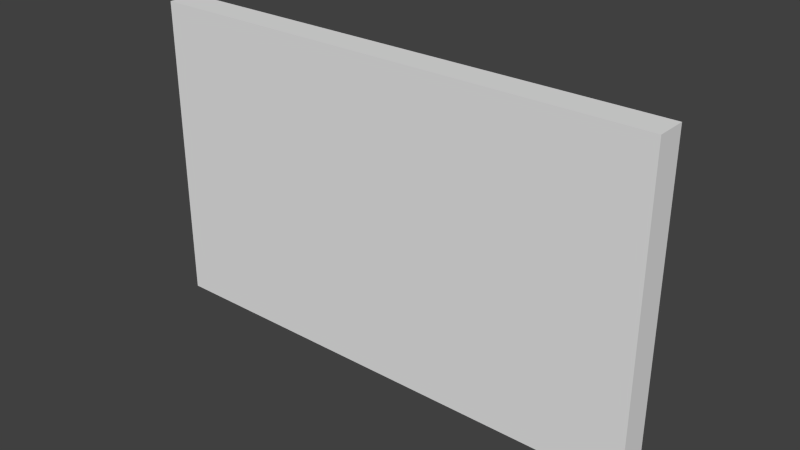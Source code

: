 # Source: TV.destroyed.2.blend  (saved by Blender 2.71.0; exported with 4.5.12 LTS)
import bpy
from mathutils import Matrix  # noqa: F401  (used for matrix-valued properties, if any)

bpy.ops.wm.read_factory_settings(use_empty=True)
scene = bpy.context.scene
scene.name = 'Scene'

# ---- collections
col_collection_2 = bpy.data.collections.new('Collection 2'); scene.collection.children.link(col_collection_2)
col_collection_2.hide_render = True
col_collection_2.hide_viewport = True
col_collection_5 = bpy.data.collections.new('Collection 5'); scene.collection.children.link(col_collection_5)

# ---- world
world_world = bpy.data.worlds.new('World'); scene.world = world_world
world_world.color = (0.05088, 0.05088, 0.05088)
world_world.use_sun_shadow = False
world_world.sun_shadow_jitter_overblur = 0.0
world_world.cycles.sampling_method = 'MANUAL'
world_world.cycles.sample_map_resolution = 256

# ---- meshes
me_mesh_025 = bpy.data.meshes.new('Mesh.025')
me_mesh_025.from_pydata([(-0.08742, 0.05, 0.1797), (-0.02638, -0.05, 0.1433), (0.1126, -0.05, 0.1221), (-0.0684, 0.05, 0.1768), (-0.09522, 0.05, 0.1573), (-0.02898, -0.05, 0.1359), (0.1533, -0.05, 0.1157), (0.1533, 0.05, 0.142), (-0.2464, 0.05, -0.2932), (-0.1729, -0.05, -0.2932), (0.1533, 0.05, -0.2932), (0.1533, -0.05, -0.2932), (-0.08742, 0.05, 0.1797), (-0.09522, 0.05, 0.1573), (-0.2464, 0.05, -0.2932), (-0.0684, 0.05, 0.1768), (0.1533, 0.05, 0.142), (0.1533, -0.05, 0.1157), (-0.1729, -0.05, -0.2932), (0.1126, -0.05, 0.1221), (-0.02638, -0.05, 0.1433), (-0.02898, -0.05, 0.1359)], [], [(0, 1, 2, 3), (1, 0, 4, 5), (3, 2, 17, 7), (16, 10, 8, 13, 12, 15), (6, 11, 10, 16), (8, 10, 11, 9), (9, 11, 6, 19, 20, 21), (4, 14, 18, 5)])
_k = set([(0, 3), (0, 4), (1, 2), (1, 5), (2, 17), (3, 7), (4, 14), (5, 18), (6, 16), (6, 19), (7, 17), (8, 9), (8, 13), (9, 21), (12, 13), (12, 15), (14, 18), (15, 16), (19, 20), (20, 21)])
me_mesh_025.attributes.new('sharp_edge', 'BOOLEAN', 'EDGE').data.foreach_set('value', [ (min(e.vertices), max(e.vertices)) in _k for e in me_mesh_025.edges])
_uv = me_mesh_025.uv_layers.new(name='UVMap')
_uv.uv.foreach_set('vector', [0.0957, 0.0, 0.6992, 0.0, 0.6974, 0.6974, 0.09547, 0.09547, 0.3008, 0.0, 0.9043, 0.0, 0.7496, 0.7496, 0.2494, 0.2494, 0.09547, 0.0, 0.6974, 0.0, 0.8329, 0.1123, 0.8326, 0.6113, 0.446, 0.6389, 0.446, 0.7273, 0.397, 0.7273, 0.4156, 0.6358, 0.4165, 0.6313, 0.4188, 0.6319, 0.446, 0.6443, 0.446, 0.7273, 0.2375, 0.7273, 0.2375, 0.6389, 0.446, 0.6783, 0.446, 0.7273, 0.2375, 0.7273, 0.2375, 0.6873, 0.2776, 0.7273, 0.2375, 0.7273, 0.2375, 0.6443, 0.2425, 0.643, 0.2596, 0.6387, 0.2599, 0.6402, 0.7496, 0.0, 0.8581, 0.751, 0.3559, 0.2493, 0.2494, 0.0])
_uv.active_render = True
_uv = me_mesh_025.uv_layers.new(name='UVMap.001')
_uv.uv.foreach_set('vector', [0.0, 0.0, 0.0, 0.0, 0.0, 0.0, 0.0, 0.0, 0.0, 0.0, 0.0, 0.0, 0.0, 0.0, 0.0, 0.0, 0.0, 0.0, 0.0, 0.0, 0.0, 0.0, 0.0, 0.0, 0.0, 0.0, 0.0, 0.0, 0.0, 0.0, 0.0, 0.0, 0.0, 0.0, 0.0, 0.0, 0.0, 0.0, 0.0, 0.0, 0.0, 0.0, 0.0, 0.0, 0.0, 0.0, 0.0, 0.0, 0.0, 0.0, 0.0, 0.0, 0.0, 0.0, 0.0, 0.0, 0.0, 0.0, 0.0, 0.0, 0.0, 0.0, 0.0, 0.0, 0.0, 0.0, 0.0, 0.0, 0.0, 0.0, 0.0, 0.0])
me_mesh_025.use_remesh_preserve_volume = False
me_mesh_025.use_remesh_preserve_attributes = False
me_mesh_025.use_mirror_vertex_groups = False
me_mesh_025.update()
me_mesh_024 = bpy.data.meshes.new('Mesh.024')
me_mesh_024.from_pydata([(0.05686, -0.05, -0.1329), (-0.004221, 0.05, -0.09683), (0.2372, 0.05, -0.135), (0.2372, -0.05, -0.1614), (-0.4946, -0.05, 0.1491), (-0.0755, 0.05, -0.06039), (-0.4681, -0.05, 0.155), (0.03683, 0.05, -0.03544), (0.2372, -0.05, 0.3094), (0.2372, 0.05, 0.008421), (0.2372, -0.05, -0.1614), (0.05686, -0.05, -0.1329), (-0.4946, -0.05, 0.1491), (-0.4681, -0.05, 0.155), (0.2372, -0.05, 0.3094), (0.2372, 0.05, 0.008421), (0.2372, 0.05, -0.135), (-0.004221, 0.05, -0.09683), (-0.0755, 0.05, -0.06039), (0.03683, 0.05, -0.03544)], [], [(4, 5, 1, 0), (5, 4, 6, 7), (7, 6, 8, 9), (15, 2, 17, 18, 19), (14, 3, 2, 15), (3, 14, 13, 12, 11), (1, 16, 10, 0)])
_k = set([(0, 4), (0, 10), (1, 5), (1, 16), (2, 3), (2, 17), (3, 11), (4, 6), (5, 7), (6, 8), (7, 9), (8, 9), (10, 16), (11, 12), (12, 13), (13, 14), (14, 15), (15, 19), (17, 18), (18, 19)])
me_mesh_024.attributes.new('sharp_edge', 'BOOLEAN', 'EDGE').data.foreach_set('value', [ (min(e.vertices), max(e.vertices)) in _k for e in me_mesh_024.edges])
_uv = me_mesh_024.uv_layers.new(name='UVMap')
_uv.uv.foreach_set('vector', [0.2126, 0.0, 0.8982, 0.0, 1.0, 0.09031, 1.0, 0.6987, 0.1018, 0.0, 0.7874, 0.0, 1.0, 0.1717, 1.0, 0.7257, 0.2743, 0.0, 0.8283, 0.0, 0.7536, 0.6989, 0.2531, 0.1986, 0.446, 0.6095, 0.446, 0.6386, 0.4164, 0.6308, 0.4077, 0.6234, 0.4215, 0.6184, 0.446, 0.5484, 0.446, 0.6439, 0.2375, 0.6386, 0.2375, 0.6095, 0.2375, 0.6439, 0.2375, 0.5484, 0.3241, 0.5797, 0.3274, 0.5809, 0.2597, 0.6382, 0.09031, 0.09031, 0.7513, 0.0001126, 0.7501, 0.4997, 0.6987, 0.6987])
_uv.active_render = True
_uv = me_mesh_024.uv_layers.new(name='UVMap.001')
_uv.uv.foreach_set('vector', [0.0, 0.0, 0.0, 0.0, 0.0, 0.0, 0.0, 0.0, 0.0, 0.0, 0.0, 0.0, 0.0, 0.0, 0.0, 0.0, 0.0, 0.0, 0.0, 0.0, 0.0, 0.0, 0.0, 0.0, 0.0, 0.0, 0.0, 0.0, 0.0, 0.0, 0.0, 0.0, 0.0, 0.0, 0.0, 0.0, 0.0, 0.0, 0.0, 0.0, 0.0, 0.0, 0.0, 0.0, 0.0, 0.0, 0.0, 0.0, 0.0, 0.0, 0.0, 0.0, 0.0, 0.0, 0.0, 0.0, 0.0, 0.0, 0.0, 0.0])
me_mesh_024.use_remesh_preserve_volume = False
me_mesh_024.use_remesh_preserve_attributes = False
me_mesh_024.use_mirror_vertex_groups = False
me_mesh_024.update()
me_mesh_023 = bpy.data.meshes.new('Mesh.023')
me_mesh_023.from_pydata([(0.2476, 0.04728, -0.1143), (0.1779, -0.05272, -0.1363), (-0.3329, -0.05272, -0.1913), (0.1217, 0.04728, -0.1278), (0.2583, 0.04728, -0.1025), (0.2213, -0.05272, -0.08847), (-0.5081, -0.05272, -0.2102), (-0.5081, 0.04728, -0.1955), (0.2843, 0.001615, -0.04822), (0.2418, -0.05272, -0.06561), (0.2762, 0.04728, -0.08251), (0.278, 0.04728, -0.07512), (0.01491, -0.05272, 0.132), (0.2931, 0.04728, -0.01044), (0.1699, 0.04728, 0.09678), (-0.09831, -0.05272, 0.2305), (-0.003594, 0.04728, 0.2473), (-0.1177, -0.05272, 0.2473), (-0.5081, -0.05272, 0.2473), (-0.5081, 0.04728, 0.2473), (0.1217, 0.04728, -0.1278), (0.2476, 0.04728, -0.1143), (0.2583, 0.04728, -0.1025), (0.2213, -0.05272, -0.08847), (0.1779, -0.05272, -0.1363), (-0.5081, 0.04728, -0.1955), (0.2418, -0.05272, -0.06561), (0.2762, 0.04728, -0.08251), (0.278, 0.04728, -0.07512), (0.01491, -0.05272, 0.132), (0.2931, 0.04728, -0.01044), (0.1699, 0.04728, 0.09678), (-0.09831, -0.05272, 0.2305), (-0.003594, 0.04728, 0.2473), (-0.1177, -0.05272, 0.2473), (-0.5081, -0.05272, -0.2102), (-0.3329, -0.05272, -0.1913)], [], [(0, 1, 2, 3), (1, 0, 4, 5), (3, 2, 35, 7), (8, 9, 5, 4, 10), (11, 8, 10), (9, 8, 12), (13, 8, 11), (8, 13, 14, 15, 12), (15, 14, 16, 17), (6, 18, 19, 25), (34, 18, 6, 36, 24, 23, 26, 29, 32), (33, 19, 18, 34), (19, 33, 31, 30, 28, 27, 22, 21, 20, 25)])
_k = set([(0, 3), (0, 4), (1, 2), (1, 5), (2, 35), (3, 7), (4, 10), (5, 9), (6, 25), (6, 36), (7, 35), (9, 12), (10, 11), (11, 13), (12, 15), (13, 14), (14, 16), (15, 17), (16, 17), (20, 21), (20, 25), (21, 22), (22, 27), (23, 24), (23, 26), (24, 36), (26, 29), (27, 28), (28, 30), (29, 32), (30, 31), (31, 33), (32, 34), (33, 34)])
me_mesh_023.attributes.new('sharp_edge', 'BOOLEAN', 'EDGE').data.foreach_set('value', [ (min(e.vertices), max(e.vertices)) in _k for e in me_mesh_023.edges])
_uv = me_mesh_023.uv_layers.new(name='UVMap')
_uv.uv.foreach_set('vector', [0.1787, 0.0, 0.7251, 0.0, 0.7282, 0.7282, 0.1795, 0.1795, 1.0, 0.2749, 1.0, 0.8213, 0.8207, 0.8207, 0.2724, 0.2724, 1.0, 0.1795, 1.0, 0.7282, 0.8042, 0.7467, 0.2965, 0.2458, 0.0, 0.0, 0.5224, 0.0, 1.0, 0.2724, 1.0, 0.8207, 0.5827, 0.5827, 0.5211, 0.0, 1.0, 0.0, 1.0, 0.5827, 0.4776, 0.0, 1.0, 0.0, 1.0, 0.522, 0.5204, 0.0, 1.0, 0.0, 1.0, 0.4789, 0.0, 0.0, 0.4796, 0.0, 1.0, 0.2486, 1.0, 0.7504, 0.522, 0.522, 0.7504, 0.7504, 0.2486, 0.2486, 0.813, 0.2507, 0.8134, 0.7506, 0.2375, 0.6117, 0.2375, 0.5188, 0.446, 0.5188, 0.446, 0.6087, 0.3981, 0.5188, 0.446, 0.5188, 0.446, 0.6117, 0.4245, 0.6078, 0.3619, 0.5967, 0.3565, 0.587, 0.354, 0.5823, 0.3819, 0.5422, 0.3958, 0.5222, 0.446, 0.6654, 0.446, 0.7273, 0.2375, 0.7273, 0.2375, 0.6794, 0.2375, 0.5188, 0.2995, 0.5188, 0.3208, 0.5493, 0.3359, 0.5711, 0.334, 0.5842, 0.3338, 0.5857, 0.3316, 0.5898, 0.3303, 0.5922, 0.3148, 0.5949, 0.2375, 0.6087])
_uv.active_render = True
_uv = me_mesh_023.uv_layers.new(name='UVMap.001')
_uv.uv.foreach_set('vector', [0.0, 0.0, 0.0, 0.0, 0.0, 0.0, 0.0, 0.0, 0.0, 0.0, 0.0, 0.0, 0.0, 0.0, 0.0, 0.0, 0.0, 0.0, 0.0, 0.0, 0.0, 0.0, 0.0, 0.0, 0.0, 0.0, 0.0, 0.0, 0.0, 0.0, 0.0, 0.0, 0.0, 0.0, 0.0, 0.0, 0.0, 0.0, 0.0, 0.0, 0.0, 0.0, 0.0, 0.0, 0.0, 0.0, 0.0, 0.0, 0.0, 0.0, 0.0, 0.0, 0.0, 0.0, 0.0, 0.0, 0.0, 0.0, 0.0, 0.0, 0.0, 0.0, 0.0, 0.0, 0.0, 0.0, 0.0, 0.0, 0.0, 0.0, 0.0, 0.0, 0.0, 0.0, 0.0, 0.0, 0.0, 0.0, 0.0, 0.0, 0.0, 0.0, 0.0, 0.0, 0.0, 0.0, 0.0, 0.0, 0.0, 0.0, 0.0, 0.0, 0.0, 0.0, 0.0, 0.0, 0.0, 0.0, 0.0, 0.0, 0.0, 0.0, 0.0, 0.0, 0.0, 0.0, 0.0, 0.0, 0.0, 0.0, 0.0, 0.0, 0.0, 0.0, 0.0, 0.0, 0.0, 0.0, 0.0, 0.0, 0.0, 0.0, 0.0, 0.0])
me_mesh_023.use_remesh_preserve_volume = False
me_mesh_023.use_remesh_preserve_attributes = False
me_mesh_023.use_mirror_vertex_groups = False
me_mesh_023.update()
me_mesh_022 = bpy.data.meshes.new('Mesh.022')
me_mesh_022.from_pydata([(0.04762, 0.05396, -0.09094), (0.038, 0.006431, -0.1304), (-0.09979, 0.05396, 0.03674), (0.06417, 0.05396, -0.05703), (0.07715, -0.04604, -0.07189), (0.0654, -0.04604, -0.09598), (-0.3603, -0.04604, 0.1645), (-0.2465, 0.05396, 0.1645), (0.05758, -0.04604, -0.1019), (-0.002997, -0.04604, -0.1466), (0.1698, 0.05396, 0.1645), (0.1899, -0.04604, 0.1645), (-0.09979, 0.05396, 0.03674), (0.04762, 0.05396, -0.09094), (0.07715, -0.04604, -0.07189), (0.0654, -0.04604, -0.09598), (0.06417, 0.05396, -0.05703), (-0.3603, -0.04604, 0.1645), (-0.2465, 0.05396, 0.1645), (0.05758, -0.04604, -0.1019), (-0.002997, -0.04604, -0.1466), (0.1698, 0.05396, 0.1645), (0.1899, -0.04604, 0.1645)], [], [(0, 1, 2), (3, 4, 5, 1, 0), (1, 9, 6, 7, 2), (8, 1, 5), (9, 1, 8), (18, 10, 16, 13, 12), (10, 18, 17, 11), (11, 17, 20, 19, 15, 14), (3, 21, 22, 4)])
_k = set([(0, 2), (0, 3), (2, 7), (3, 21), (4, 5), (4, 22), (5, 8), (6, 7), (6, 9), (8, 9), (10, 11), (10, 16), (11, 14), (12, 13), (12, 18), (13, 16), (14, 15), (15, 19), (17, 18), (17, 20), (19, 20), (21, 22)])
me_mesh_022.attributes.new('sharp_edge', 'BOOLEAN', 'EDGE').data.foreach_set('value', [ (min(e.vertices), max(e.vertices)) in _k for e in me_mesh_022.edges])
_uv = me_mesh_022.uv_layers.new(name='UVMap')
_uv.uv.foreach_set('vector', [1.0, 0.5117, 1.0, 1.0, 0.5148, 0.5148, 0.2771, 0.0, 0.8333, 0.0, 1.0, 0.3635, 1.0, 1.0, 0.5117, 0.5117, 1.0, 0.0, 1.0, 0.5139, 0.8248, 0.6801, 0.3253, 0.1813, 0.5148, 0.0, 1.0, 0.4882, 1.0, 1.0, 0.3635, 0.3635, 0.5139, 0.5139, 0.0, 0.0, 0.5118, 0.0, 0.2998, 0.5188, 0.3509, 0.5188, 0.338, 0.5638, 0.3359, 0.5707, 0.3179, 0.5447, 0.446, 0.6139, 0.446, 0.665, 0.2375, 0.679, 0.2375, 0.6114, 0.3302, 0.5188, 0.3977, 0.5188, 0.3539, 0.582, 0.3464, 0.5729, 0.3455, 0.5717, 0.344, 0.5668, 0.7229, 0.0, 0.8102, 0.2511, 0.8096, 0.7512, 0.1667, 0.0])
_uv.active_render = True
_uv = me_mesh_022.uv_layers.new(name='UVMap.001')
_uv.uv.foreach_set('vector', [0.0, 0.0, 0.0, 0.0, 0.0, 0.0, 0.0, 0.0, 0.0, 0.0, 0.0, 0.0, 0.0, 0.0, 0.0, 0.0, 0.0, 0.0, 0.0, 0.0, 0.0, 0.0, 0.0, 0.0, 0.0, 0.0, 0.0, 0.0, 0.0, 0.0, 0.0, 0.0, 0.0, 0.0, 0.0, 0.0, 0.0, 0.0, 0.0, 0.0, 0.0, 0.0, 0.0, 0.0, 0.0, 0.0, 0.0, 0.0, 0.0, 0.0, 0.0, 0.0, 0.0, 0.0, 0.0, 0.0, 0.0, 0.0, 0.0, 0.0, 0.0, 0.0, 0.0, 0.0, 0.0, 0.0, 0.0, 0.0, 0.0, 0.0, 0.0, 0.0, 0.0, 0.0, 0.0, 0.0])
me_mesh_022.use_remesh_preserve_volume = False
me_mesh_022.use_remesh_preserve_attributes = False
me_mesh_022.use_mirror_vertex_groups = False
me_mesh_022.update()
me_mesh_021 = bpy.data.meshes.new('Mesh.021')
me_mesh_021.from_pydata([(-0.2112, -0.0483, 0.2841), (-0.2305, 0.0517, 0.2101), (-0.2509, 0.0517, 0.2161), (-0.2429, 0.004001, 0.2518), (-0.2163, -0.0483, 0.2857), (-0.1034, -0.0483, 0.2511), (0.2171, 0.0517, 0.0726), (-0.2839, -0.0483, 0.2353), (-0.07361, -0.0483, 0.2417), (0.3449, 0.0517, 0.03245), (-0.2782, 0.0517, 0.1855), (-0.348, -0.0483, 0.1635), (-0.01981, -0.0483, 0.2147), (0.3521, 0.0517, 0.02882), (-0.2774, 0.0517, 0.1681), (-0.3477, -0.0483, 0.1577), (0.4813, -0.0483, -0.04125), (0.4193, 0.0517, -0.005498), (-0.2478, 0.0517, -0.3574), (-0.3379, -0.0483, -0.01682), (0.4789, -0.0483, -0.04867), (0.4122, 0.0517, -0.02785), (-0.2409, 0.0517, -0.4787), (-0.3113, -0.0483, -0.4787), (0.4363, -0.0483, -0.1759), (0.2838, 0.0517, -0.4112), (0.3346, -0.0483, -0.4787), (0.2612, 0.0517, -0.4787), (-0.2112, -0.0483, 0.2841), (-0.1034, -0.0483, 0.2511), (-0.2163, -0.0483, 0.2857), (-0.2305, 0.0517, 0.2101), (-0.2509, 0.0517, 0.2161), (0.2171, 0.0517, 0.0726), (-0.2839, -0.0483, 0.2353), (0.3449, 0.0517, 0.03245), (-0.07361, -0.0483, 0.2417), (-0.348, -0.0483, 0.1635), (0.3521, 0.0517, 0.02882), (-0.01981, -0.0483, 0.2147), (-0.3477, -0.0483, 0.1577), (-0.2782, 0.0517, 0.1855), (-0.2774, 0.0517, 0.1681), (0.4813, -0.0483, -0.04125), (0.4193, 0.0517, -0.005498), (-0.3379, -0.0483, -0.01682), (0.4789, -0.0483, -0.04867), (0.4122, 0.0517, -0.02785), (-0.2409, 0.0517, -0.4787), (-0.3113, -0.0483, -0.4787), (0.4363, -0.0483, -0.1759), (0.2838, 0.0517, -0.4112), (0.3346, -0.0483, -0.4787), (0.2612, 0.0517, -0.4787), (-0.2478, 0.0517, -0.3574)], [], [(1, 0, 5, 6), (2, 3, 4, 0, 1), (4, 3, 7), (8, 9, 6, 5), (49, 26, 24, 20, 16, 12, 36, 29, 28, 30, 34, 37, 15, 45), (39, 13, 9, 8), (14, 40, 11, 10), (13, 39, 43, 17), (40, 14, 18, 19), (17, 43, 46, 21), (19, 18, 22, 23), (21, 46, 50, 25), (25, 50, 52, 27), (53, 48, 54, 42, 41, 32, 31, 33, 35, 38, 44, 47, 51), (48, 53, 26, 49), (2, 10, 11, 7, 3)])
_k = set([(0, 4), (0, 5), (1, 2), (1, 6), (2, 10), (4, 7), (5, 8), (6, 9), (7, 11), (8, 39), (9, 13), (10, 14), (11, 40), (12, 16), (12, 36), (13, 17), (14, 18), (15, 37), (15, 45), (16, 20), (17, 21), (18, 22), (19, 23), (19, 40), (20, 24), (21, 25), (22, 23), (24, 26), (25, 27), (26, 53), (27, 52), (28, 29), (28, 30), (29, 36), (30, 34), (31, 32), (31, 33), (32, 41), (33, 35), (34, 37), (35, 38), (38, 44), (39, 43), (41, 42), (42, 54), (43, 46), (44, 47), (45, 49), (46, 50), (47, 51), (48, 49), (48, 54), (50, 52), (51, 53)])
me_mesh_021.attributes.new('sharp_edge', 'BOOLEAN', 'EDGE').data.foreach_set('value', [ (min(e.vertices), max(e.vertices)) in _k for e in me_mesh_021.edges])
_uv = me_mesh_021.uv_layers.new(name='UVMap')
_uv.uv.foreach_set('vector', [0.2786, 0.0, 0.8319, 0.0, 1.0, 0.1681, 1.0, 0.7212, 0.3987, 0.0, 1.0, 0.0, 1.0, 0.6325, 1.0, 0.1681, 1.0, 0.7214, 0.6325, 0.6325, 0.0, 0.0, 0.5134, 0.0, 0.2083, 0.0, 0.8938, 0.0, 0.7212, 0.7212, 0.1681, 0.1681, 0.3571, 0.7273, 0.2778, 0.7273, 0.2654, 0.6658, 0.2601, 0.64, 0.2598, 0.6385, 0.3213, 0.5865, 0.3279, 0.581, 0.3316, 0.5791, 0.3448, 0.5724, 0.3454, 0.5721, 0.3537, 0.5823, 0.3616, 0.5969, 0.3616, 0.5981, 0.3604, 0.6335, 1.0, 0.301, 1.0, 0.9063, 0.8938, 0.8938, 0.2083, 0.2083, 1.0, 0.2517, 1.0, 0.7515, 0.7258, 0.7258, 0.1744, 0.1744, 0.09373, 0.0, 0.699, 0.0, 0.6993, 0.6993, 0.09377, 0.09377, 0.2485, 0.0, 0.7483, 0.0, 0.7482, 0.7482, 0.2485, 0.2485, 1.0, 0.09377, 1.0, 0.6993, 0.7518, 0.7518, 0.2519, 0.2519, 1.0, 0.2485, 1.0, 0.7482, 0.8225, 0.7487, 0.324, 0.2502, 0.2519, 0.0, 0.7518, 0.0, 1.0, 0.2488, 1.0, 0.7497, 0.2503, 0.0, 0.7512, 0.0, 0.7516, 0.6446, 0.2504, 0.1437, 0.3967, 0.7273, 0.3351, 0.7273, 0.3343, 0.7027, 0.3307, 0.596, 0.3306, 0.5925, 0.3339, 0.5862, 0.3364, 0.5875, 0.3913, 0.6154, 0.407, 0.6235, 0.4079, 0.6243, 0.4162, 0.6312, 0.4153, 0.6358, 0.3995, 0.7136, 0.446, 0.6164, 0.446, 0.678, 0.2375, 0.687, 0.2375, 0.6077, 0.6013, 0.0, 1.0, 0.1744, 1.0, 0.7258, 0.5134, 0.5134, 0.0, 0.0])
_uv.active_render = True
_uv = me_mesh_021.uv_layers.new(name='UVMap.001')
_uv.uv.foreach_set('vector', [0.0, 0.0, 0.0, 0.0, 0.0, 0.0, 0.0, 0.0, 0.0, 0.0, 0.0, 0.0, 0.0, 0.0, 0.0, 0.0, 0.0, 0.0, 0.0, 0.0, 0.0, 0.0, 0.0, 0.0, 0.0, 0.0, 0.0, 0.0, 0.0, 0.0, 0.0, 0.0, 0.0, 0.0, 0.0, 0.0, 0.0, 0.0, 0.0, 0.0, 0.0, 0.0, 0.0, 0.0, 0.0, 0.0, 0.0, 0.0, 0.0, 0.0, 0.0, 0.0, 0.0, 0.0, 0.0, 0.0, 0.0, 0.0, 0.0, 0.0, 0.0, 0.0, 0.0, 0.0, 0.0, 0.0, 0.0, 0.0, 0.0, 0.0, 0.0, 0.0, 0.0, 0.0, 0.0, 0.0, 0.0, 0.0, 0.0, 0.0, 0.0, 0.0, 0.0, 0.0, 0.0, 0.0, 0.0, 0.0, 0.0, 0.0, 0.0, 0.0, 0.0, 0.0, 0.0, 0.0, 0.0, 0.0, 0.0, 0.0, 0.0, 0.0, 0.0, 0.0, 0.0, 0.0, 0.0, 0.0, 0.0, 0.0, 0.0, 0.0, 0.0, 0.0, 0.0, 0.0, 0.0, 0.0, 0.0, 0.0, 0.0, 0.0, 0.0, 0.0, 0.0, 0.0, 0.0, 0.0, 0.0, 0.0, 0.0, 0.0, 0.0, 0.0, 0.0, 0.0, 0.0, 0.0, 0.0, 0.0, 0.0, 0.0, 0.0, 0.0, 0.0, 0.0, 0.0, 0.0, 0.0, 0.0, 0.0, 0.0, 0.0, 0.0, 0.0, 0.0, 0.0, 0.0, 0.0, 0.0, 0.0, 0.0, 0.0, 0.0, 0.0, 0.0, 0.0, 0.0])
me_mesh_021.use_remesh_preserve_volume = False
me_mesh_021.use_remesh_preserve_attributes = False
me_mesh_021.use_mirror_vertex_groups = False
me_mesh_021.update()
me_mesh_020 = bpy.data.meshes.new('Mesh.020')
me_mesh_020.from_pydata([(0.3214, 0.0439, -0.267), (0.5434, 0.0439, -0.2172), (0.5434, -0.0561, 0.08528), (-0.1964, -0.0561, -0.08001), (0.2221, 0.0439, -0.2892), (-0.3337, -0.0561, -0.0378), (-0.3613, -0.002385, -0.07258), (0.1195, 0.0439, -0.2577), (-0.2655, -0.0561, 0.1057), (-0.3694, 0.0439, -0.1068), (-0.2176, -0.0561, 0.2061), (-0.3012, 0.0439, 0.07329), (-0.3526, 0.0439, -0.03463), (-0.2095, -0.0561, 0.2231), (-0.2296, 0.0439, 0.2231), (0.5434, 0.0439, 0.2231), (0.5434, -0.0561, 0.2231), (0.5434, 0.0439, -0.2172), (0.5434, -0.0561, 0.08528), (-0.3337, -0.0561, -0.0378), (-0.2655, -0.0561, 0.1057), (-0.3694, 0.0439, -0.1068), (0.1195, 0.0439, -0.2577), (-0.3012, 0.0439, 0.07329), (-0.3526, 0.0439, -0.03463), (-0.2176, -0.0561, 0.2061), (-0.2095, -0.0561, 0.2231), (-0.2296, 0.0439, 0.2231), (0.3214, 0.0439, -0.267), (0.2221, 0.0439, -0.2892), (-0.1964, -0.0561, -0.08001)], [], [(5, 6, 7, 4, 3), (8, 6, 5), (7, 6, 9), (10, 11, 12, 6, 8), (9, 6, 12), (11, 10, 13, 14), (27, 15, 1, 0, 29, 22, 21, 24, 23), (26, 16, 15, 27), (1, 15, 16, 2), (16, 26, 25, 20, 19, 30, 2), (3, 4, 28, 17, 18)])
_k = set([(0, 1), (0, 29), (1, 2), (2, 30), (3, 5), (3, 18), (4, 7), (4, 28), (5, 8), (7, 9), (8, 10), (9, 12), (10, 13), (11, 12), (11, 14), (13, 14), (17, 18), (17, 28), (19, 20), (19, 30), (20, 25), (21, 22), (21, 24), (22, 29), (23, 24), (23, 27), (25, 26), (26, 27)])
me_mesh_020.attributes.new('sharp_edge', 'BOOLEAN', 'EDGE').data.foreach_set('value', [ (min(e.vertices), max(e.vertices)) in _k for e in me_mesh_020.edges])
_uv = me_mesh_020.uv_layers.new(name='UVMap')
_uv.uv.foreach_set('vector', [0.3524, 0.0, 1.0, 0.0, 1.0, 0.7367, 0.8865, 0.8865, 0.2005, 0.2005, 0.4845, 0.0, 1.0, 0.0, 1.0, 0.6476, 0.7367, 0.7367, 0.0, 0.0, 0.5796, 0.0, 0.2515, 0.0, 0.7497, 0.0, 1.0, 0.5205, 1.0, 1.0, 0.4845, 0.4845, 1.0, 0.4204, 1.0, 1.0, 0.5205, 0.5205, 0.7497, 0.7497, 0.2515, 0.2515, 0.2516, 0.1878, 0.7506, 0.1877, 0.3512, 0.5188, 0.446, 0.5188, 0.446, 0.6082, 0.4188, 0.6183, 0.4066, 0.6228, 0.394, 0.6164, 0.334, 0.5858, 0.3361, 0.5711, 0.3424, 0.5492, 0.2375, 0.6112, 0.2375, 0.5188, 0.446, 0.5188, 0.446, 0.6137, 0.2375, 0.6082, 0.2375, 0.5188, 0.446, 0.5188, 0.446, 0.5468, 0.2375, 0.5188, 0.3299, 0.5188, 0.3309, 0.5222, 0.3368, 0.5426, 0.3452, 0.5718, 0.3283, 0.5803, 0.2375, 0.5468, 1.0, 0.2005, 1.0, 0.8865, 1.0, 0.9005, 0.3865, 0.1648, 0.889, 0.1661])
_uv.active_render = True
_uv = me_mesh_020.uv_layers.new(name='UVMap.001')
_uv.uv.foreach_set('vector', [0.0, 0.0, 0.0, 0.0, 0.0, 0.0, 0.0, 0.0, 0.0, 0.0, 0.0, 0.0, 0.0, 0.0, 0.0, 0.0, 0.0, 0.0, 0.0, 0.0, 0.0, 0.0, 0.0, 0.0, 0.0, 0.0, 0.0, 0.0, 0.0, 0.0, 0.0, 0.0, 0.0, 0.0, 0.0, 0.0, 0.0, 0.0, 0.0, 0.0, 0.0, 0.0, 0.0, 0.0, 0.0, 0.0, 0.0, 0.0, 0.0, 0.0, 0.0, 0.0, 0.0, 0.0, 0.0, 0.0, 0.0, 0.0, 0.0, 0.0, 0.0, 0.0, 0.0, 0.0, 0.0, 0.0, 0.0, 0.0, 0.0, 0.0, 0.0, 0.0, 0.0, 0.0, 0.0, 0.0, 0.0, 0.0, 0.0, 0.0, 0.0, 0.0, 0.0, 0.0, 0.0, 0.0, 0.0, 0.0, 0.0, 0.0, 0.0, 0.0, 0.0, 0.0, 0.0, 0.0, 0.0, 0.0, 0.0, 0.0, 0.0, 0.0, 0.0, 0.0])
me_mesh_020.use_remesh_preserve_volume = False
me_mesh_020.use_remesh_preserve_attributes = False
me_mesh_020.use_mirror_vertex_groups = False
me_mesh_020.update()
me_mesh_019 = bpy.data.meshes.new('Mesh.019')
me_mesh_019.from_pydata([(0.3095, 0.04667, -0.2929), (0.2191, -0.05333, 0.04671), (0.2451, -0.05333, -0.4126), (0.3163, 0.04667, -0.4126), (0.2794, 0.04667, 0.2359), (0.209, -0.05333, 0.2237), (0.2781, 0.04667, 0.251), (0.2708, 0.04667, 0.2503), (0.2061, -0.05333, 0.2286), (-0.4063, 0.04667, 0.1776), (-0.02053, -0.05333, 0.2042), (-0.4766, 0.04667, 0.1701), (-0.4766, -0.05333, 0.1552), (-0.4766, 0.04667, -0.4126), (-0.4766, -0.05333, -0.4126), (0.2191, -0.05333, 0.04671), (0.2451, -0.05333, -0.4126), (0.3163, 0.04667, -0.4126), (0.3095, 0.04667, -0.2929), (0.209, -0.05333, 0.2237), (0.2794, 0.04667, 0.2359), (0.2781, 0.04667, 0.251), (0.2708, 0.04667, 0.2503), (-0.02053, -0.05333, 0.2042), (0.2061, -0.05333, 0.2286), (-0.4063, 0.04667, 0.1776), (-0.4766, 0.04667, 0.1701), (-0.4766, -0.05333, 0.1552)], [], [(0, 1, 2, 3), (4, 5, 1, 0), (9, 10, 8, 7), (10, 9, 11, 12), (26, 13, 14, 27), (17, 13, 26, 25, 22, 6, 20, 18), (16, 14, 13, 17), (21, 8, 5, 4), (7, 8, 21), (27, 14, 16, 15, 19, 24, 23)])
_k = set([(0, 3), (0, 4), (1, 2), (1, 5), (2, 3), (4, 21), (5, 8), (6, 20), (6, 22), (7, 9), (7, 21), (8, 10), (9, 11), (10, 12), (11, 12), (15, 16), (15, 19), (16, 17), (17, 18), (18, 20), (19, 24), (22, 25), (23, 24), (23, 27), (25, 26), (26, 27)])
me_mesh_019.attributes.new('sharp_edge', 'BOOLEAN', 'EDGE').data.foreach_set('value', [ (min(e.vertices), max(e.vertices)) in _k for e in me_mesh_019.edges])
_uv = me_mesh_019.uv_layers.new(name='UVMap')
_uv.uv.foreach_set('vector', [0.7503, 0.7503, 0.2512, 0.2512, 0.9263, 0.2486, 0.9262, 0.7496, 0.2481, 0.0, 0.7483, 0.0, 1.0, 0.2512, 1.0, 0.7503, 1.0, 0.1718, 1.0, 0.7228, 0.7482, 0.7482, 0.2478, 0.2478, 0.2772, 0.0, 0.8282, 0.0, 0.9286, 0.1006, 0.9283, 0.6526, 0.446, 0.609, 0.446, 0.7273, 0.2375, 0.7273, 0.2375, 0.612, 0.3349, 0.7273, 0.2375, 0.7273, 0.2375, 0.609, 0.2462, 0.6075, 0.3293, 0.5927, 0.3302, 0.5926, 0.3303, 0.5956, 0.334, 0.703, 0.2375, 0.6074, 0.2375, 0.5188, 0.446, 0.5188, 0.446, 0.6161, 1.0, 0.1854, 1.0, 0.7273, 0.7483, 0.7483, 0.2481, 0.2481, 1.0, 0.2478, 0.7273, 0.7273, 0.1854, 0.1854, 0.446, 0.612, 0.446, 0.7273, 0.3575, 0.7273, 0.3607, 0.634, 0.3619, 0.5981, 0.3623, 0.5971, 0.3901, 0.6021])
_uv.active_render = True
_uv = me_mesh_019.uv_layers.new(name='UVMap.001')
_uv.uv.foreach_set('vector', [0.0, 0.0, 0.0, 0.0, 0.0, 0.0, 0.0, 0.0, 0.0, 0.0, 0.0, 0.0, 0.0, 0.0, 0.0, 0.0, 0.0, 0.0, 0.0, 0.0, 0.0, 0.0, 0.0, 0.0, 0.0, 0.0, 0.0, 0.0, 0.0, 0.0, 0.0, 0.0, 0.0, 0.0, 0.0, 0.0, 0.0, 0.0, 0.0, 0.0, 0.0, 0.0, 0.0, 0.0, 0.0, 0.0, 0.0, 0.0, 0.0, 0.0, 0.0, 0.0, 0.0, 0.0, 0.0, 0.0, 0.0, 0.0, 0.0, 0.0, 0.0, 0.0, 0.0, 0.0, 0.0, 0.0, 0.0, 0.0, 0.0, 0.0, 0.0, 0.0, 0.0, 0.0, 0.0, 0.0, 0.0, 0.0, 0.0, 0.0, 0.0, 0.0, 0.0, 0.0, 0.0, 0.0, 0.0, 0.0, 0.0, 0.0, 0.0, 0.0])
me_mesh_019.use_remesh_preserve_volume = False
me_mesh_019.use_remesh_preserve_attributes = False
me_mesh_019.use_mirror_vertex_groups = False
me_mesh_019.update()
me_cube_009 = bpy.data.meshes.new('Cube.009')
me_cube_009.from_pydata([(-0.85, -0.1, 0.55), (-0.85, 0.1, 0.55), (0.85, 0.1, 0.55), (0.85, -0.1, 0.55), (-0.85, -0.1, -0.4801), (-0.85, 0.1, -0.4801), (0.85, 0.1, -0.4801), (0.85, -0.1, -0.4801), (-0.7827, 0.1, 0.55), (-0.7827, -0.1, 0.55), (-0.8429, -0.1, 0.5429), (-0.8429, 0.1, 0.5429), (0.8429, 0.1, 0.5429), (0.8429, -0.1, 0.5429), (-0.84, -0.1, -0.4801), (-0.84, 0.1, -0.4801), (0.84, 0.1, -0.4801), (0.84, -0.1, -0.4801), (-0.7827, 0.1, 0.54), (-0.7827, -0.1, 0.54)], [], [(9, 8, 1, 0), (0, 1, 5, 4), (2, 3, 7, 6), (3, 2, 8, 9), (10, 11, 18, 19), (14, 15, 11, 10), (16, 17, 13, 12), (19, 18, 12, 13), (0, 4, 14, 10), (8, 2, 12, 18), (9, 0, 10, 19), (5, 1, 11, 15), (2, 6, 16, 12), (7, 3, 13, 17), (4, 5, 15, 14), (6, 7, 17, 16), (1, 8, 18, 11), (3, 9, 19, 13)])
_uv = me_cube_009.uv_layers.new(name='UVMap')
_uv.uv.foreach_set('vector', [0.5979, 0.5683, 0.6588, 0.5352, 0.6649, 0.5509, 0.6121, 0.5917, 0.6121, 0.5917, 0.6649, 0.5509, 0.8859, 0.5493, 0.9153, 0.6081, 0.6859, 0.2192, 0.6483, 0.1732, 0.9296, 0.1732, 0.8724, 0.2162, 0.6483, 0.1732, 0.6859, 0.2192, 0.6588, 0.5352, 0.5979, 0.5683, 0.6121, 0.5917, 0.6649, 0.5509, 0.6588, 0.5352, 0.5979, 0.5683, 0.9153, 0.6081, 0.8859, 0.5493, 0.6649, 0.5509, 0.6121, 0.5917, 0.8724, 0.2162, 0.9296, 0.1732, 0.6483, 0.1732, 0.6859, 0.2192, 0.5979, 0.5683, 0.6588, 0.5352, 0.6859, 0.2192, 0.6483, 0.1732, 0.6121, 0.5917, 0.9153, 0.6081, 0.9153, 0.6081, 0.6121, 0.5917, 0.6588, 0.5352, 0.6859, 0.2192, 0.6859, 0.2192, 0.6588, 0.5352, 0.5979, 0.5683, 0.6121, 0.5917, 0.6121, 0.5917, 0.5979, 0.5683, 0.8859, 0.5493, 0.6649, 0.5509, 0.6649, 0.5509, 0.8859, 0.5493, 0.6859, 0.2192, 0.8724, 0.2162, 0.8724, 0.2162, 0.6859, 0.2192, 0.9296, 0.1732, 0.6483, 0.1732, 0.6483, 0.1732, 0.9296, 0.1732, 0.9153, 0.6081, 0.8859, 0.5493, 0.8859, 0.5493, 0.9153, 0.6081, 0.8724, 0.2162, 0.9296, 0.1732, 0.9296, 0.1732, 0.8724, 0.2162, 0.6649, 0.5509, 0.6588, 0.5352, 0.6588, 0.5352, 0.6649, 0.5509, 0.6483, 0.1732, 0.5979, 0.5683, 0.5979, 0.5683, 0.6483, 0.1732])
me_cube_009.use_remesh_preserve_volume = False
me_cube_009.use_remesh_preserve_attributes = False
me_cube_009.use_mirror_vertex_groups = False
me_cube_009.update()
me_cube_008 = bpy.data.meshes.new('Cube.008')
me_cube_008.from_pydata([(-0.85, -0.1, -0.55), (0.85, -0.1, -0.55), (-0.85, -0.1, -0.4801), (0.85, -0.1, -0.4801), (-0.7827, -0.1, -0.55), (-0.7827, -0.1, -0.4801), (-0.85, 7.451e-09, -0.55), (0.85, 7.451e-09, -0.55), (-0.85, 7.451e-09, -0.4801), (0.85, 7.451e-09, -0.4801), (-0.7827, 7.451e-09, -0.55), (-0.7827, 7.451e-09, -0.4801)], [], [(5, 2, 0, 4), (3, 5, 4, 1), (10, 6, 8, 11), (7, 10, 11, 9), (3, 1, 7, 9), (1, 4, 10, 7), (0, 2, 8, 6), (5, 3, 9, 11), (4, 0, 6, 10), (2, 5, 11, 8)])
_uv = me_cube_008.uv_layers.new(name='UVMap')
_uv.uv.foreach_set('vector', [0.8858, 0.9363, 0.8657, 0.9363, 0.8657, 0.9153, 0.8858, 0.9153, 0.9296, 0.1732, 0.9802, 0.567, 0.9593, 0.5695, 0.9189, 0.211, 0.6857, 0.519, 0.6828, 0.47, 0.7049, 0.4535, 0.7522, 0.4868, 0.9189, 0.211, 0.9593, 0.5695, 0.9802, 0.567, 0.9296, 0.1732, 0.9296, 0.1732, 0.9189, 0.211, 0.9189, 0.211, 0.9296, 0.1732, 0.9189, 0.211, 0.9593, 0.5695, 0.9593, 0.5695, 0.9189, 0.211, 0.6261, 0.4381, 0.6735, 0.3868, 0.7049, 0.4535, 0.6828, 0.47, 0.9802, 0.567, 0.9296, 0.1732, 0.9296, 0.1732, 0.9802, 0.567, 0.6072, 0.4909, 0.6261, 0.4381, 0.6828, 0.47, 0.6857, 0.519, 0.6735, 0.3868, 0.7522, 0.3717, 0.7522, 0.4868, 0.7049, 0.4535])
me_cube_008.use_remesh_preserve_volume = False
me_cube_008.use_remesh_preserve_attributes = False
me_cube_008.use_mirror_vertex_groups = False
me_cube_008.update()
me_cube_007 = bpy.data.meshes.new('Cube.007')
me_cube_007.from_pydata([(-0.85, 0.1, -0.55), (0.85, 0.1, -0.55), (-0.85, 0.1, 0.55), (0.85, 0.1, 0.55), (-0.85, 0.1, -0.4801), (0.85, 0.1, -0.4801), (-0.7827, 0.1, 0.55), (-0.7827, 0.1, -0.55), (-0.7827, 0.1, -0.4801), (-0.85, -7.451e-09, -0.55), (0.85, -7.451e-09, -0.55), (-0.85, -7.451e-09, 0.55), (0.85, -7.451e-09, 0.55), (-0.85, -7.451e-09, -0.4801), (0.85, -7.451e-09, -0.4801), (-0.7827, -7.451e-09, 0.55), (-0.7827, -7.451e-09, -0.55), (-0.7827, -7.451e-09, -0.4801)], [], [(8, 5, 1, 7), (6, 3, 5, 8), (4, 8, 7, 0), (2, 6, 8, 4), (16, 10, 14, 17), (17, 14, 12, 15), (9, 16, 17, 13), (13, 17, 15, 11), (4, 0, 9, 13), (3, 6, 15, 12), (1, 5, 14, 10), (0, 7, 16, 9), (2, 4, 13, 11), (5, 3, 12, 14), (6, 2, 11, 15), (7, 1, 10, 16)])
_uv = me_cube_007.uv_layers.new(name='UVMap')
_uv.uv.foreach_set('vector', [0.886, 0.5337, 0.8724, 0.2162, 0.8863, 0.2242, 0.9016, 0.5335, 0.6588, 0.5352, 0.6859, 0.2192, 0.8724, 0.2162, 0.886, 0.5337, 0.8859, 0.5493, 0.886, 0.5337, 0.9016, 0.5335, 0.8986, 0.5457, 0.6649, 0.5509, 0.6588, 0.5352, 0.886, 0.5337, 0.8859, 0.5493, 0.9016, 0.5335, 0.8863, 0.2242, 0.8724, 0.2162, 0.886, 0.5337, 0.886, 0.5337, 0.8724, 0.2162, 0.6859, 0.2192, 0.6588, 0.5352, 0.8986, 0.5457, 0.9016, 0.5335, 0.886, 0.5337, 0.8859, 0.5493, 0.8859, 0.5493, 0.886, 0.5337, 0.6588, 0.5352, 0.6649, 0.5509, 0.8859, 0.5493, 0.8986, 0.5457, 0.8986, 0.5457, 0.8859, 0.5493, 0.6859, 0.2192, 0.6588, 0.5352, 0.6588, 0.5352, 0.6859, 0.2192, 0.8863, 0.2242, 0.8724, 0.2162, 0.8724, 0.2162, 0.8863, 0.2242, 0.8986, 0.5457, 0.9016, 0.5335, 0.9016, 0.5335, 0.8986, 0.5457, 0.6649, 0.5509, 0.8859, 0.5493, 0.8859, 0.5493, 0.6649, 0.5509, 0.8724, 0.2162, 0.6859, 0.2192, 0.6859, 0.2192, 0.8724, 0.2162, 0.6588, 0.5352, 0.6649, 0.5509, 0.6649, 0.5509, 0.6588, 0.5352, 0.9016, 0.5335, 0.8863, 0.2242, 0.8863, 0.2242, 0.9016, 0.5335])
me_cube_007.use_remesh_preserve_volume = False
me_cube_007.use_remesh_preserve_attributes = False
me_cube_007.use_mirror_vertex_groups = False
me_cube_007.update()
me_cube_005 = bpy.data.meshes.new('Cube.005')
me_cube_005.from_pydata([(-0.85, -0.1, -0.55), (-0.85, 0.1, -0.55), (0.85, 0.1, -0.55), (0.85, -0.1, -0.55), (-0.85, -0.1, -0.4801), (-0.85, 0.1, -0.4801), (0.85, 0.1, -0.4801), (0.85, -0.1, -0.4801), (-0.7827, 0.1, -0.55), (-0.7827, -0.1, -0.55)], [], [(4, 5, 1, 0), (6, 7, 3, 2), (9, 8, 2, 3), (0, 1, 8, 9)])
_uv = me_cube_005.uv_layers.new(name='UVMap')
_uv.uv.foreach_set('vector', [0.9153, 0.6081, 0.8859, 0.5493, 0.8986, 0.5457, 0.9378, 0.5934, 0.8724, 0.2162, 0.9296, 0.1732, 0.9189, 0.211, 0.8863, 0.2242, 0.9593, 0.5695, 0.9016, 0.5335, 0.8863, 0.2242, 0.9189, 0.211, 0.9378, 0.5934, 0.8986, 0.5457, 0.9016, 0.5335, 0.9593, 0.5695])
me_cube_005.use_remesh_preserve_volume = False
me_cube_005.use_remesh_preserve_attributes = False
me_cube_005.use_mirror_vertex_groups = False
me_cube_005.update()
me_cube_010 = bpy.data.meshes.new('Cube.010')
me_cube_010.from_pydata([(-0.8495, -0.1, -0.4804), (-0.8495, 7.451e-09, -0.4804), (0.8495, 7.451e-09, -0.4804), (0.8495, -0.1, -0.4804), (-0.8495, -0.1, 0.5466), (-0.8495, 7.451e-09, 0.5466), (0.8495, 7.451e-09, 0.5466), (0.8495, -0.1, 0.5466)], [], [(4, 5, 1, 0), (5, 6, 2, 1), (6, 7, 3, 2), (7, 4, 0, 3), (0, 1, 2, 3), (7, 6, 5, 4)])
_uv = me_cube_010.uv_layers.new(name='UVMap')
_uv.uv.foreach_set('vector', [0.2375, 0.5188, 0.446, 0.5188, 0.446, 0.7273, 0.2375, 0.7273, 0.2375, 0.5188, 0.446, 0.5188, 0.446, 0.7273, 0.2375, 0.7273, 0.2375, 0.5188, 0.446, 0.5188, 0.446, 0.7273, 0.2375, 0.7273, 0.2375, 0.5188, 0.446, 0.5188, 0.446, 0.7273, 0.2375, 0.7273, 0.2375, 0.5188, 0.446, 0.5188, 0.446, 0.7273, 0.2375, 0.7273, 0.2375, 0.5188, 0.446, 0.5188, 0.446, 0.7273, 0.2375, 0.7273])
me_cube_010.use_remesh_preserve_volume = False
me_cube_010.use_remesh_preserve_attributes = False
me_cube_010.use_mirror_vertex_groups = False
me_cube_010.update()

# ---- objects
ob_cube_cell_006 = bpy.data.objects.new('Cube_cell.006', me_mesh_025)
ob_cube_cell_005 = bpy.data.objects.new('Cube_cell.005', me_mesh_024)
ob_cube_cell_004 = bpy.data.objects.new('Cube_cell.004', me_mesh_023)
ob_cube_cell_003 = bpy.data.objects.new('Cube_cell.003', me_mesh_022)
ob_cube_cell_002 = bpy.data.objects.new('Cube_cell.002', me_mesh_021)
ob_cube_cell_001 = bpy.data.objects.new('Cube_cell.001', me_mesh_020)
ob_cube_cell = bpy.data.objects.new('Cube_cell', me_mesh_019)
ob_cube_001 = bpy.data.objects.new('Cube.001', me_cube_009)
ob_cube_000 = bpy.data.objects.new('Cube.000', me_cube_008)
ob_cube_004 = bpy.data.objects.new('Cube.004', me_cube_007)
ob_cube_002 = bpy.data.objects.new('Cube.002', me_cube_005)
ob_cube = bpy.data.objects.new('Cube', me_cube_010)

# ---- transforms, parenting, visibility, modifiers, constraints
ob_cube_cell_006.location = (0.6962, -0.05, -0.1872)
ob_cube_cell_006.lineart.crease_threshold = 0.0
ob_cube_cell_005.location = (0.6123, -0.05, 0.09151)
ob_cube_cell_005.lineart.crease_threshold = 0.0
ob_cube_cell_004.location = (-0.3414, -0.04728, 0.2993)
ob_cube_cell_004.lineart.crease_threshold = 0.0
ob_cube_cell_003.location = (-0.09534, -0.05396, 0.3821)
ob_cube_cell_003.lineart.crease_threshold = 0.0
ob_cube_cell_002.location = (0.1866, -0.0517, -0.001731)
ob_cube_cell_002.lineart.crease_threshold = 0.0
ob_cube_cell_001.location = (0.3061, -0.0439, 0.3234)
ob_cube_cell_001.lineart.crease_threshold = 0.0
ob_cube_cell.location = (-0.3729, -0.04667, -0.06783)
ob_cube_cell.lineart.crease_threshold = 0.0
ob_cube_001.location = (0.0, 0.0, 0.0)
ob_cube_001.lineart.crease_threshold = 0.0
ob_cube_000.location = (0.0, 0.0, 0.0)
ob_cube_000.lineart.crease_threshold = 0.0
ob_cube_004.location = (0.0, 0.0, 0.0)
ob_cube_004.lineart.crease_threshold = 0.0
ob_cube_002.location = (0.0, 0.0, 0.0)
ob_cube_002.lineart.crease_threshold = 0.0
ob_cube.location = (0.0, 0.0, 0.0)
ob_cube.lineart.crease_threshold = 0.0

# ---- collection membership
col_collection_2.objects.link(ob_cube_cell_006)
col_collection_2.objects.link(ob_cube_cell_005)
col_collection_2.objects.link(ob_cube_cell_004)
col_collection_2.objects.link(ob_cube_cell_003)
col_collection_2.objects.link(ob_cube_cell_002)
col_collection_2.objects.link(ob_cube_cell_001)
col_collection_2.objects.link(ob_cube_cell)
col_collection_2.objects.link(ob_cube_001)
col_collection_2.objects.link(ob_cube_000)
col_collection_2.objects.link(ob_cube_004)
col_collection_2.objects.link(ob_cube_002)
col_collection_5.objects.link(ob_cube)

# ---- scene / render settings (as saved in the file)
scene.frame_start = 1; scene.frame_end = 250; scene.frame_set(1)
scene.render.engine = 'BLENDER_EEVEE_NEXT'
scene.render.resolution_percentage = 50
scene.render.dither_intensity = 0.0
scene.cycles.use_denoising = False
scene.cycles.samples = 10
scene.cycles.sampling_pattern = 'TABULATED_SOBOL'
scene.cycles.light_sampling_threshold = 0.0
scene.cycles.use_adaptive_sampling = False
scene.cycles.use_light_tree = False
scene.cycles.blur_glossy = 0.0
scene.cycles.volume_bounces = 1
scene.cycles.pixel_filter_type = 'GAUSSIAN'
scene.cycles.sample_clamp_indirect = 0.0
scene.view_settings.view_transform = 'Standard'
bpy.context.view_layer.update()

# ---- added for rendering (the .blend has no active camera and no usable light): camera, sun
cam_auto = bpy.data.cameras.new('AutoCamera')
cam_auto.lens = 50.0
cam_auto.sensor_width = 36.0
cam_auto.clip_end = 1000.0
ob_auto_camera = bpy.data.objects.new('AutoCamera', cam_auto)
scene.collection.objects.link(ob_auto_camera)
ob_auto_camera.location = (1.88255, -2.25906, 1.50604)
ob_auto_camera.rotation_euler = (1.09748, -7.21219e-08, 0.694738)
scene.camera = ob_auto_camera
light_auto_sun = bpy.data.lights.new('AutoSun', 'SUN')
light_auto_sun.energy = 3.0
light_auto_sun.angle = 0.0523599
ob_auto_sun = bpy.data.objects.new('AutoSun', light_auto_sun)
scene.collection.objects.link(ob_auto_sun)
ob_auto_sun.rotation_euler = (0.872665, 0.174533, 0.523599)
bpy.context.view_layer.update()
